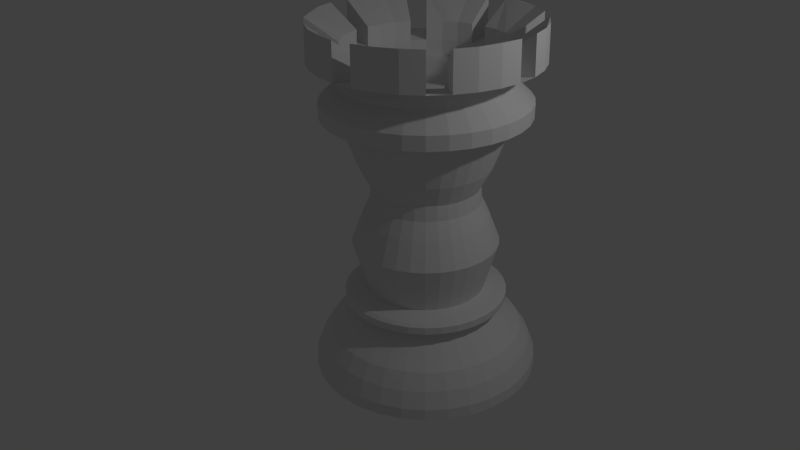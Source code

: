 # Source: rook.blend  (saved by Blender 2.68.0; exported with 4.5.12 LTS)
import bpy
from mathutils import Matrix  # noqa: F401  (used for matrix-valued properties, if any)

bpy.ops.wm.read_factory_settings(use_empty=True)
scene = bpy.context.scene
scene.name = 'Scene'

# ---- collections
col_collection_1 = bpy.data.collections.new('Collection 1'); scene.collection.children.link(col_collection_1)

# ---- world
world_world = bpy.data.worlds.new('World'); scene.world = world_world
world_world.color = (0.05088, 0.05088, 0.05088)
world_world.use_sun_shadow = False
world_world.sun_shadow_jitter_overblur = 0.0
world_world.cycles.sampling_method = 'MANUAL'
world_world.cycles.sample_map_resolution = 256

# ---- cameras
cam_camera = bpy.data.cameras.new('Camera')
cam_camera.clip_end = 100.0
cam_camera.lens = 35.0
cam_camera.sensor_width = 32.0
cam_camera.sensor_height = 18.0
cam_camera.ortho_scale = 7.314
cam_camera.dof.focus_distance = 0.0
cam_camera.dof.aperture_fstop = 128.0

# ---- lights
light_lamp = bpy.data.lights.new('Lamp', 'POINT')
light_lamp.transmission_factor = 0.0
light_lamp.cutoff_distance = 30.0
light_lamp.energy = 100.0
light_lamp.shadow_buffer_clip_start = 1.001
light_lamp.shadow_soft_size = 0.1
light_lamp.shadow_maximum_resolution = 0.006
light_lamp.use_absolute_resolution = True
light_lamp.cycles.use_multiple_importance_sampling = False

# ---- meshes
me_cylinder_001 = bpy.data.meshes.new('Cylinder.001')
me_cylinder_001.from_pydata([(0.00237, 1.382, 0.09744), (0.00237, 1.044, 0.7224), (0.2722, 1.355, 0.09744), (0.2064, 1.024, 0.7224), (0.5317, 1.276, 0.09744), (0.4026, 0.9646, 0.7224), (0.7708, 1.148, 0.09744), (0.5834, 0.868, 0.7224), (0.9804, 0.9764, 0.09744), (0.7419, 0.7379, 0.7224), (1.152, 0.7668, 0.09744), (0.8719, 0.5795, 0.7224), (1.28, 0.5277, 0.09744), (0.9686, 0.3987, 0.7224), (1.359, 0.2683, 0.09744), (1.028, 0.2025, 0.7224), (1.385, -0.001563, 0.09744), (1.048, -0.001563, 0.7224), (1.359, -0.2714, 0.09744), (1.028, -0.2056, 0.7224), (1.28, -0.5309, 0.09744), (0.9686, -0.4018, 0.7224), (1.152, -0.77, 0.09744), (0.8719, -0.5826, 0.7224), (0.9804, -0.9796, 0.09744), (0.7419, -0.7411, 0.7224), (0.7708, -1.152, 0.09744), (0.5834, -0.8711, 0.7224), (0.5317, -1.279, 0.09744), (0.4026, -0.9678, 0.7224), (0.2722, -1.358, 0.09744), (0.2064, -1.027, 0.7224), (0.002369, -1.385, 0.09744), (0.00237, -1.047, 0.7224), (-0.2675, -1.358, 0.09744), (-0.2017, -1.027, 0.7224), (-0.5269, -1.279, 0.09744), (-0.3978, -0.9678, 0.7224), (-0.766, -1.152, 0.09744), (-0.5787, -0.8711, 0.7224), (-0.9756, -0.9796, 0.09744), (-0.7371, -0.7411, 0.7224), (-1.148, -0.77, 0.09744), (-0.8672, -0.5826, 0.7224), (-1.275, -0.5309, 0.09744), (-0.9638, -0.4018, 0.7224), (-1.354, -0.2714, 0.09744), (-1.023, -0.2056, 0.7224), (-1.381, -0.001562, 0.09744), (-1.043, -0.001562, 0.7224), (-1.354, 0.2683, 0.09744), (-1.023, 0.2025, 0.7224), (-1.275, 0.5277, 0.09744), (-0.9638, 0.3987, 0.7224), (-1.148, 0.7669, 0.09744), (-0.8672, 0.5795, 0.7224), (-0.9756, 0.9764, 0.09744), (-0.7371, 0.7379, 0.7224), (-0.766, 1.148, 0.09744), (-0.5787, 0.868, 0.7224), (-0.5269, 1.276, 0.09744), (-0.3978, 0.9646, 0.7224), (-0.2675, 1.355, 0.09744), (-0.2017, 1.024, 0.7224), (0.00237, 1.375, 0.2314), (0.2709, 1.348, 0.2314), (0.529, 1.27, 0.2314), (0.767, 1.143, 0.2314), (0.9755, 0.9716, 0.2314), (1.147, 0.763, 0.2314), (1.274, 0.5251, 0.2314), (1.352, 0.2669, 0.2314), (1.379, -0.001563, 0.2314), (1.352, -0.27, 0.2314), (1.274, -0.5282, 0.2314), (1.147, -0.7661, 0.2314), (0.9755, -0.9747, 0.2314), (0.767, -1.146, 0.2314), (0.529, -1.273, 0.2314), (0.2709, -1.351, 0.2314), (0.002369, -1.378, 0.2314), (-0.2661, -1.351, 0.2314), (-0.5243, -1.273, 0.2314), (-0.7622, -1.146, 0.2314), (-0.9708, -0.9747, 0.2314), (-1.142, -0.7661, 0.2314), (-1.269, -0.5282, 0.2314), (-1.347, -0.27, 0.2314), (-1.374, -0.001562, 0.2314), (-1.347, 0.2669, 0.2314), (-1.269, 0.5251, 0.2314), (-1.142, 0.763, 0.2314), (-0.9708, 0.9716, 0.2314), (-0.7622, 1.143, 0.2314), (-0.5243, 1.27, 0.2314), (-0.2661, 1.348, 0.2314), (-0.3158, -0.7697, 0.9156), (-0.1598, -0.817, 0.9156), (-0.3158, 0.7666, 0.9156), (-0.4596, 0.6898, 0.9156), (-0.6984, -0.7023, 1.004), (0.9934, -0.001563, 1.004), (-0.8216, 0.549, 1.004), (0.1957, -0.9735, 1.004), (0.5529, 0.8224, 1.004), (-0.3769, -0.9171, 1.004), (-0.9696, -0.1949, 1.004), (0.9179, 0.3777, 1.004), (-0.9696, 0.1918, 1.004), (0.1957, 0.9704, 1.004), (0.8263, -0.5521, 1.004), (0.7705, -0.3197, 0.9156), (0.1646, 0.8139, 0.9156), (0.00237, 0.8299, 0.9156), (-0.8131, -0.1638, 0.9156), (-0.7658, -0.3197, 0.9156), (-0.3769, 0.914, 1.004), (0.5529, -0.8255, 1.004), (0.7031, 0.6992, 1.004), (0.00237, -0.9926, 1.004), (-0.6984, 0.6992, 1.004), (0.9743, -0.1949, 1.004), (-0.8216, -0.5521, 1.004), (0.3816, 0.914, 1.004), (0.3816, -0.9171, 1.004), (-0.9132, 0.3777, 1.004), (0.9743, 0.1918, 1.004), (0.6937, -0.4635, 0.9156), (0.2793, 0.6671, 1.17), (0.2793, -0.6702, 1.17), (-0.6663, 0.2754, 1.17), (0.7122, 0.1396, 1.17), (-0.5482, -0.8255, 1.004), (-0.191, 0.9704, 1.004), (0.7031, -0.7023, 1.004), (-0.9886, -0.001562, 1.004), (0.8263, 0.549, 1.004), (-0.191, -0.9735, 1.004), (-0.5482, 0.8224, 1.004), (0.9179, -0.3808, 1.004), (0.00237, 0.9894, 1.004), (-0.9132, -0.3808, 1.004), (0.5903, 0.5864, 0.9156), (0.8274, -0.5528, 1.093), (-0.3773, 0.9152, 1.093), (0.5536, -0.8266, 1.093), (0.704, 0.7001, 1.093), (0.00237, -0.9938, 1.093), (0.00237, -0.833, 0.9156), (-0.5856, 0.5864, 0.9156), (0.8178, -0.1638, 0.9156), (-0.689, -0.4635, 0.9156), (0.4643, 0.6898, 0.9156), (0.3206, 0.7666, 0.9156), (0.1646, -0.817, 0.9156), (0.3206, -0.7697, 0.9156), (-0.689, 0.4604, 0.9156), (-0.7658, 0.3166, 0.9156), (0.8338, -0.001563, 0.9156), (-0.3997, -0.6033, 1.17), (0.00237, 1.296, 0.4297), (0.2555, 1.271, 0.4297), (0.4988, 1.197, 0.4297), (0.7231, 1.077, 0.4297), (0.9197, 0.9157, 0.4297), (1.081, 0.7192, 0.4297), (1.201, 0.4949, 0.4297), (1.275, 0.2515, 0.4297), (1.3, -0.001563, 0.4297), (1.275, -0.2546, 0.4297), (1.201, -0.498, 0.4297), (1.081, -0.7223, 0.4297), (0.9197, -0.9189, 0.4297), (0.7231, -1.08, 0.4297), (0.4988, -1.2, 0.4297), (0.2555, -1.274, 0.4297), (0.002369, -1.299, 0.4297), (-0.2507, -1.274, 0.4297), (-0.4941, -1.2, 0.4297), (-0.7183, -1.08, 0.4297), (-0.9149, -0.9189, 0.4297), (-1.076, -0.7223, 0.4297), (-1.196, -0.498, 0.4297), (-1.27, -0.2546, 0.4297), (-1.295, -0.001562, 0.4297), (-1.27, 0.2515, 0.4297), (-1.196, 0.4949, 0.4297), (-1.076, 0.7192, 0.4297), (-0.9149, 0.9157, 0.4297), (-0.7183, 1.077, 0.4297), (-0.4941, 1.197, 0.4297), (-0.2507, 1.271, 0.4297), (0.00237, 1.179, 0.6107), (0.2328, 1.157, 0.6107), (0.4543, 1.089, 0.6107), (0.6584, 0.9803, 0.6107), (0.8374, 0.8335, 0.6107), (0.9843, 0.6545, 0.6107), (1.093, 0.4503, 0.6107), (1.161, 0.2288, 0.6107), (1.183, -0.001563, 0.6107), (1.161, -0.2319, 0.6107), (1.093, -0.4535, 0.6107), (0.9843, -0.6576, 0.6107), (0.8374, -0.8366, 0.6107), (0.6584, -0.9834, 0.6107), (0.4543, -1.093, 0.6107), (0.2328, -1.16, 0.6107), (0.00237, -1.182, 0.6107), (-0.228, -1.16, 0.6107), (-0.4495, -1.093, 0.6107), (-0.6537, -0.9834, 0.6107), (-0.8327, -0.8366, 0.6107), (-0.9795, -0.6576, 0.6107), (-1.089, -0.4535, 0.6107), (-1.156, -0.2319, 0.6107), (-1.179, -0.001562, 0.6107), (-1.156, 0.2288, 0.6107), (-1.089, 0.4503, 0.6107), (-0.9795, 0.6545, 0.6107), (-0.8326, 0.8335, 0.6107), (-0.6537, 0.9803, 0.6107), (-0.4495, 1.089, 0.6107), (-0.228, 1.157, 0.6107), (-0.1388, 0.7082, 1.17), (0.5141, -0.5133, 1.17), (-0.7213, -0.001562, 1.17), (0.6041, 0.4005, 1.17), (0.8178, 0.1606, 0.9156), (-0.5856, -0.5895, 0.9156), (-0.4596, -0.6929, 0.9156), (-0.1598, 0.8139, 0.9156), (0.4643, -0.6929, 0.9156), (-0.6993, 0.7001, 1.093), (0.9756, -0.1951, 1.093), (-0.8227, -0.5528, 1.093), (0.3821, 0.9152, 1.093), (0.3821, -0.9183, 1.093), (-0.1388, -0.7114, 1.17), (-0.3997, 0.6002, 1.17), (0.671, -0.2785, 1.17), (0.00237, 0.7222, 1.17), (-0.6663, -0.2785, 1.17), (0.5903, -0.5895, 0.9156), (-0.8131, 0.1606, 0.9156), (-0.8291, -0.001562, 0.9156), (0.7705, 0.3166, 0.9156), (0.6937, 0.4604, 0.9156), (-0.9144, 0.3782, 1.093), (0.9756, 0.192, 1.093), (-0.5489, -0.8266, 1.093), (-0.1912, 0.9716, 1.093), (0.704, -0.7032, 1.093), (-0.6993, -0.7032, 1.093), (0.9946, -0.001563, 1.093), (-0.8227, 0.5497, 1.093), (0.1959, -0.9748, 1.093), (0.5536, 0.8235, 1.093), (-0.3773, -0.9183, 1.093), (-0.9708, -0.1951, 1.093), (0.9191, 0.3782, 1.093), (-0.9708, 0.192, 1.093), (0.1959, 0.9716, 1.093), (-0.9899, -0.001562, 1.093), (0.8274, 0.5497, 1.093), (-0.1912, -0.9748, 1.093), (-0.5489, 0.8235, 1.093), (0.9191, -0.3813, 1.093), (0.00237, 0.9907, 1.093), (-0.9144, -0.3813, 1.093), (-0.5994, -0.4036, 1.17), (0.7122, -0.1428, 1.17), (-0.5094, 0.5102, 1.17), (0.00237, -0.7253, 1.17), (0.5141, 0.5102, 1.17), (0.4044, -0.6033, 1.17), (-0.2746, 0.6671, 1.17), (0.6041, -0.4036, 1.17), (0.1436, 0.7082, 1.17), (-0.7074, 0.1396, 1.17), (0.671, 0.2754, 1.17), (-0.7074, -0.1428, 1.17), (-0.2746, -0.6702, 1.17), (0.4044, 0.6002, 1.17), (0.1436, -0.7114, 1.17), (-0.5994, 0.4005, 1.17), (0.7261, -0.001563, 1.17), (-0.5094, -0.5133, 1.17), (0.1373, 1.368, 0.09744), (0.1044, 1.034, 0.7224), (0.00237, 1.112, 0.6666), (0.2715, 1.352, 0.1644), (0.4019, 1.316, 0.09744), (0.3045, 0.9944, 0.7224), (0.5303, 1.273, 0.1644), (0.6512, 1.212, 0.09744), (0.493, 0.9163, 0.7224), (0.7689, 1.146, 0.1644), (0.8756, 1.062, 0.09744), (0.6626, 0.803, 0.7224), (0.9779, 0.974, 0.1644), (1.066, 0.8716, 0.09744), (0.8069, 0.6587, 0.7224), (1.15, 0.7649, 0.1644), (1.216, 0.6473, 0.09744), (0.9203, 0.4891, 0.7224), (1.277, 0.5264, 0.1644), (1.32, 0.398, 0.09744), (0.9983, 0.3006, 0.7224), (1.356, 0.2676, 0.1644), (1.372, 0.1334, 0.09744), (1.038, 0.1005, 0.7224), (1.382, -0.001563, 0.1644), (1.372, -0.1365, 0.09744), (1.038, -0.1036, 0.7224), (1.356, -0.2707, 0.1644), (1.32, -0.4011, 0.09744), (0.9983, -0.3037, 0.7224), (1.277, -0.5295, 0.1644), (1.216, -0.6504, 0.09744), (0.9203, -0.4922, 0.7224), (1.15, -0.7681, 0.1644), (1.066, -0.8748, 0.09744), (0.8069, -0.6618, 0.7224), (0.9779, -0.9771, 0.1644), (0.8756, -1.066, 0.09744), (0.6626, -0.8061, 0.7224), (0.7689, -1.149, 0.1644), (0.6512, -1.215, 0.09744), (0.493, -0.9195, 0.7224), (0.5303, -1.276, 0.1644), (0.4019, -1.319, 0.09744), (0.3045, -0.9975, 0.7224), (0.2715, -1.355, 0.1644), (0.1373, -1.371, 0.09744), (0.1044, -1.037, 0.7224), (0.002369, -1.381, 0.1644), (-0.1325, -1.371, 0.09744), (-0.09965, -1.037, 0.7224), (-0.2668, -1.355, 0.1644), (-0.3972, -1.319, 0.09744), (-0.2998, -0.9975, 0.7224), (-0.5256, -1.276, 0.1644), (-0.6465, -1.215, 0.09744), (-0.4883, -0.9195, 0.7224), (-0.7641, -1.149, 0.1644), (-0.8708, -1.066, 0.09744), (-0.6579, -0.8061, 0.7224), (-0.9732, -0.9771, 0.1644), (-1.062, -0.8748, 0.09744), (-0.8022, -0.6618, 0.7224), (-1.145, -0.7681, 0.1644), (-1.212, -0.6504, 0.09744), (-0.9155, -0.4922, 0.7224), (-1.272, -0.5295, 0.1644), (-1.315, -0.4011, 0.09744), (-0.9936, -0.3037, 0.7224), (-1.351, -0.2707, 0.1644), (-1.367, -0.1365, 0.09744), (-1.033, -0.1036, 0.7224), (-1.377, -0.001562, 0.1644), (-1.367, 0.1334, 0.09744), (-1.033, 0.1005, 0.7224), (-1.351, 0.2676, 0.1644), (-1.315, 0.398, 0.09744), (-0.9936, 0.3006, 0.7224), (-1.272, 0.5264, 0.1644), (-1.212, 0.6473, 0.09744), (-0.9155, 0.4891, 0.7224), (-1.145, 0.7649, 0.1644), (-1.062, 0.8716, 0.09744), (-0.8022, 0.6587, 0.7224), (-0.9732, 0.974, 0.1644), (-0.8708, 1.062, 0.09744), (-0.6579, 0.803, 0.7224), (-0.7641, 1.146, 0.1644), (-0.6465, 1.212, 0.09744), (-0.4883, 0.9163, 0.7224), (-0.5256, 1.273, 0.1644), (-0.3972, 1.316, 0.09744), (-0.2998, 0.9944, 0.7224), (-0.2668, 1.352, 0.1644), (-0.1325, 1.368, 0.09744), (-0.09964, 1.034, 0.7224), (0.00237, 1.378, 0.1644), (0.2196, 1.09, 0.6666), (0.4284, 1.027, 0.6666), (0.6209, 0.9242, 0.6666), (0.7896, 0.7857, 0.6666), (0.9281, 0.617, 0.6666), (1.031, 0.4245, 0.6666), (1.094, 0.2156, 0.6666), (1.116, -0.001563, 0.6666), (1.094, -0.2188, 0.6666), (1.031, -0.4276, 0.6666), (0.9281, -0.6201, 0.6666), (0.7896, -0.7888, 0.6666), (0.6209, -0.9273, 0.6666), (0.4284, -1.03, 0.6666), (0.2196, -1.094, 0.6666), (0.00237, -1.115, 0.6666), (-0.2148, -1.094, 0.6666), (-0.4237, -1.03, 0.6666), (-0.6162, -0.9273, 0.6666), (-0.7849, -0.7888, 0.6666), (-0.9234, -0.6201, 0.6666), (-1.026, -0.4276, 0.6666), (-1.09, -0.2188, 0.6666), (-1.111, -0.001562, 0.6666), (-1.09, 0.2156, 0.6666), (-1.026, 0.4245, 0.6666), (-0.9234, 0.617, 0.6666), (-0.7849, 0.7857, 0.6666), (-0.6162, 0.9242, 0.6666), (-0.4237, 1.027, 0.6666), (-0.2148, 1.09, 0.6666), (0.1366, 1.361, 0.2314), (0.3999, 1.309, 0.2314), (0.648, 1.206, 0.2314), (0.8712, 1.057, 0.2314), (1.061, 0.8673, 0.2314), (1.21, 0.6441, 0.2314), (1.313, 0.396, 0.2314), (1.365, 0.1327, 0.2314), (1.365, -0.1358, 0.2314), (1.313, -0.3991, 0.2314), (1.21, -0.6472, 0.2314), (1.061, -0.8704, 0.2314), (0.8712, -1.06, 0.2314), (0.648, -1.209, 0.2314), (0.3999, -1.312, 0.2314), (0.1366, -1.365, 0.2314), (-0.1319, -1.365, 0.2314), (-0.3952, -1.312, 0.2314), (-0.6433, -1.209, 0.2314), (-0.8665, -1.06, 0.2314), (-1.056, -0.8704, 0.2314), (-1.206, -0.6472, 0.2314), (-1.308, -0.3991, 0.2314), (-1.361, -0.1358, 0.2314), (-1.361, 0.1327, 0.2314), (-1.308, 0.396, 0.2314), (-1.206, 0.6441, 0.2314), (-1.056, 0.8673, 0.2314), (-0.8665, 1.057, 0.2314), (-0.6432, 1.206, 0.2314), (-0.1319, 1.361, 0.2314), (-0.3952, 1.309, 0.2314), (0.00237, 1.335, 0.3306), (0.2632, 1.309, 0.3306), (0.5139, 1.233, 0.3306), (0.745, 1.11, 0.3306), (0.9476, 0.9437, 0.3306), (1.114, 0.7411, 0.3306), (1.237, 0.51, 0.3306), (1.313, 0.2592, 0.3306), (1.339, -0.001563, 0.3306), (1.313, -0.2623, 0.3306), (1.237, -0.5131, 0.3306), (1.114, -0.7442, 0.3306), (0.9476, -0.9468, 0.3306), (0.745, -1.113, 0.3306), (0.5139, -1.237, 0.3306), (0.2632, -1.313, 0.3306), (0.002369, -1.338, 0.3306), (-0.2584, -1.313, 0.3306), (-0.5092, -1.237, 0.3306), (-0.7403, -1.113, 0.3306), (-0.9428, -0.9468, 0.3306), (-1.109, -0.7442, 0.3306), (-1.233, -0.5131, 0.3306), (-1.309, -0.2623, 0.3306), (-1.334, -0.001562, 0.3306), (-1.309, 0.2592, 0.3306), (-1.233, 0.51, 0.3306), (-1.109, 0.7411, 0.3306), (-0.9428, 0.9437, 0.3306), (-0.7403, 1.11, 0.3306), (-0.5092, 1.233, 0.3306), (-0.2584, 1.309, 0.3306), (0.1289, 1.283, 0.4297), (0.3771, 1.234, 0.4297), (0.6109, 1.137, 0.4297), (0.8214, 0.9964, 0.4297), (1.0, 0.8174, 0.4297), (1.141, 0.607, 0.4297), (1.238, 0.3732, 0.4297), (1.287, 0.125, 0.4297), (1.287, -0.1281, 0.4297), (1.238, -0.3763, 0.4297), (1.141, -0.6101, 0.4297), (1.0, -0.8206, 0.4297), (0.8214, -0.9995, 0.4297), (0.6109, -1.14, 0.4297), (0.3771, -1.237, 0.4297), (0.1289, -1.286, 0.4297), (-0.1242, -1.286, 0.4297), (-0.3724, -1.237, 0.4297), (-0.6062, -1.14, 0.4297), (-0.8166, -0.9995, 0.4297), (-0.9956, -0.8206, 0.4297), (-1.136, -0.6101, 0.4297), (-1.233, -0.3763, 0.4297), (-1.282, -0.1281, 0.4297), (-1.282, 0.125, 0.4297), (-1.233, 0.3732, 0.4297), (-1.136, 0.607, 0.4297), (-0.9956, 0.8174, 0.4297), (-0.8166, 0.9964, 0.4297), (-0.6062, 1.137, 0.4297), (-0.1242, 1.283, 0.4297), (-0.3724, 1.234, 0.4297), (0.00237, 1.238, 0.5202), (0.2441, 1.214, 0.5202), (0.4765, 1.143, 0.5202), (0.6908, 1.029, 0.5202), (0.8785, 0.8746, 0.5202), (1.033, 0.6868, 0.5202), (1.147, 0.4726, 0.5202), (1.218, 0.2402, 0.5202), (1.241, -0.001563, 0.5202), (1.218, -0.2433, 0.5202), (1.147, -0.4757, 0.5202), (1.033, -0.69, 0.5202), (0.8785, -0.8777, 0.5202), (0.6908, -1.032, 0.5202), (0.4765, -1.146, 0.5202), (0.2441, -1.217, 0.5202), (0.00237, -1.241, 0.5202), (-0.2394, -1.217, 0.5202), (-0.4718, -1.146, 0.5202), (-0.686, -1.032, 0.5202), (-0.8738, -0.8777, 0.5202), (-1.028, -0.69, 0.5202), (-1.142, -0.4757, 0.5202), (-1.213, -0.2433, 0.5202), (-1.237, -0.001562, 0.5202), (-1.213, 0.2402, 0.5202), (-1.142, 0.4726, 0.5202), (-1.028, 0.6868, 0.5202), (-0.8738, 0.8746, 0.5202), (-0.686, 1.029, 0.5202), (-0.4718, 1.143, 0.5202), (-0.2394, 1.214, 0.5202), (0.1176, 1.168, 0.6107), (0.3435, 1.123, 0.6107), (0.5564, 1.035, 0.6107), (0.7479, 0.9069, 0.6107), (0.9108, 0.744, 0.6107), (1.039, 0.5524, 0.6107), (1.127, 0.3396, 0.6107), (1.172, 0.1136, 0.6107), (1.172, -0.1168, 0.6107), (1.127, -0.3427, 0.6107), (1.039, -0.5556, 0.6107), (0.9108, -0.7471, 0.6107), (0.7479, -0.91, 0.6107), (0.5564, -1.038, 0.6107), (0.3435, -1.126, 0.6107), (0.1176, -1.171, 0.6107), (-0.1128, -1.171, 0.6107), (-0.3388, -1.126, 0.6107), (-0.5516, -1.038, 0.6107), (-0.7432, -0.91, 0.6107), (-0.9061, -0.7471, 0.6107), (-1.034, -0.5556, 0.6107), (-1.122, -0.3427, 0.6107), (-1.167, -0.1168, 0.6107), (-1.167, 0.1136, 0.6107), (-1.122, 0.3396, 0.6107), (-1.034, 0.5524, 0.6107), (-0.9061, 0.744, 0.6107), (-0.7432, 0.9069, 0.6107), (-0.5516, 1.035, 0.6107), (-0.1128, 1.168, 0.6107), (-0.3388, 1.123, 0.6107), (0.111, 1.101, 0.6666), (0.324, 1.059, 0.6666), (0.5247, 0.9756, 0.6666), (0.7053, 0.8549, 0.6666), (0.8589, 0.7013, 0.6666), (0.9795, 0.5207, 0.6666), (1.063, 0.3201, 0.6666), (1.105, 0.107, 0.6666), (1.105, -0.1102, 0.6666), (1.063, -0.3232, 0.6666), (0.9795, -0.5239, 0.6666), (0.8589, -0.7045, 0.6666), (0.7053, -0.8581, 0.6666), (0.5247, -0.9787, 0.6666), (0.324, -1.062, 0.6666), (0.111, -1.104, 0.6666), (-0.1062, -1.104, 0.6666), (-0.3193, -1.062, 0.6666), (-0.5199, -0.9787, 0.6666), (-0.7005, -0.8581, 0.6666), (-0.8541, -0.7045, 0.6666), (-0.9748, -0.5239, 0.6666), (-1.058, -0.3232, 0.6666), (-1.1, -0.1102, 0.6666), (-1.1, 0.107, 0.6666), (-1.058, 0.3201, 0.6666), (-0.9748, 0.5207, 0.6666), (-0.8541, 0.7013, 0.6666), (-0.7005, 0.8549, 0.6666), (-0.5199, 0.9756, 0.6666), (-0.1062, 1.101, 0.6666), (-0.3193, 1.059, 0.6666), (0.1369, 1.365, 0.1644), (0.4009, 1.312, 0.1644), (0.6496, 1.209, 0.1644), (0.8734, 1.06, 0.1644), (1.064, 0.8695, 0.1644), (1.213, 0.6457, 0.1644), (1.316, 0.397, 0.1644), (1.369, 0.133, 0.1644), (1.369, -0.1361, 0.1644), (1.316, -0.4001, 0.1644), (1.213, -0.6488, 0.1644), (1.064, -0.8726, 0.1644), (0.8734, -1.063, 0.1644), (0.6496, -1.212, 0.1644), (0.4009, -1.315, 0.1644), (0.1369, -1.368, 0.1644), (-0.1322, -1.368, 0.1644), (-0.3962, -1.315, 0.1644), (-0.6449, -1.212, 0.1644), (-0.8687, -1.063, 0.1644), (-1.059, -0.8726, 0.1644), (-1.209, -0.6488, 0.1644), (-1.312, -0.4001, 0.1644), (-1.364, -0.1361, 0.1644), (-1.364, 0.133, 0.1644), (-1.312, 0.397, 0.1644), (-1.209, 0.6457, 0.1644), (-1.059, 0.8695, 0.1644), (-0.8687, 1.06, 0.1644), (-0.6449, 1.209, 0.1644), (-0.1322, 1.365, 0.1644), (-0.3962, 1.312, 0.1644), (0.1328, 1.322, 0.3306), (0.3885, 1.271, 0.3306), (0.6295, 1.172, 0.3306), (0.8463, 1.027, 0.3306), (1.031, 0.8424, 0.3306), (1.176, 0.6255, 0.3306), (1.275, 0.3846, 0.3306), (1.326, 0.1288, 0.3306), (1.326, -0.132, 0.3306), (1.275, -0.3877, 0.3306), (1.176, -0.6287, 0.3306), (1.031, -0.8455, 0.3306), (0.8463, -1.03, 0.3306), (0.6295, -1.175, 0.3306), (0.3885, -1.275, 0.3306), (0.1328, -1.325, 0.3306), (-0.128, -1.325, 0.3306), (-0.3838, -1.275, 0.3306), (-0.6247, -1.175, 0.3306), (-0.8416, -1.03, 0.3306), (-1.026, -0.8455, 0.3306), (-1.171, -0.6287, 0.3306), (-1.271, -0.3877, 0.3306), (-1.322, -0.132, 0.3306), (-1.322, 0.1288, 0.3306), (-1.271, 0.3846, 0.3306), (-1.171, 0.6255, 0.3306), (-1.026, 0.8424, 0.3306), (-0.8416, 1.027, 0.3306), (-0.6247, 1.172, 0.3306), (-0.128, 1.322, 0.3306), (-0.3838, 1.271, 0.3306), (0.1232, 1.226, 0.5202), (0.3603, 1.178, 0.5202), (0.5837, 1.086, 0.5202), (0.7846, 0.9516, 0.5202), (0.9556, 0.7807, 0.5202), (1.09, 0.5797, 0.5202), (1.182, 0.3564, 0.5202), (1.23, 0.1193, 0.5202), (1.23, -0.1224, 0.5202), (1.182, -0.3595, 0.5202), (1.09, -0.5828, 0.5202), (0.9556, -0.7838, 0.5202), (0.7846, -0.9548, 0.5202), (0.5837, -1.089, 0.5202), (0.3603, -1.182, 0.5202), (0.1232, -1.229, 0.5202), (-0.1185, -1.229, 0.5202), (-0.3556, -1.182, 0.5202), (-0.5789, -1.089, 0.5202), (-0.7799, -0.9548, 0.5202), (-0.9508, -0.7838, 0.5202), (-1.085, -0.5828, 0.5202), (-1.178, -0.3595, 0.5202), (-1.225, -0.1224, 0.5202), (-1.225, 0.1193, 0.5202), (-1.178, 0.3564, 0.5202), (-1.085, 0.5797, 0.5202), (-0.9508, 0.7807, 0.5202), (-0.7799, 0.9516, 0.5202), (-0.5789, 1.086, 0.5202), (-0.1185, 1.226, 0.5202), (-0.3556, 1.178, 0.5202), (0.00237, -0.9526, 1.122), (-0.6701, 0.671, 1.122), (0.9352, -0.1871, 1.122), (-0.7884, -0.53, 1.122), (0.3663, 0.8771, 1.122), (0.3663, -0.8802, 1.122), (-0.8763, 0.3624, 1.122), (0.9352, 0.184, 1.122), (-0.526, -0.7924, 1.122), (-0.1832, 0.9312, 1.122), (0.6749, -0.6741, 1.122), (-0.9487, -0.001562, 1.122), (0.7932, 0.5268, 1.122), (-0.1832, -0.9344, 1.122), (-0.526, 0.7892, 1.122), (0.8811, -0.3655, 1.122), (0.00237, 0.9495, 1.122), (-0.8763, -0.3655, 1.122), (0.6749, 0.671, 1.122), (0.5308, -0.7924, 1.122), (-0.3616, 0.8771, 1.122), (0.7932, -0.53, 1.122), (0.1879, 0.9312, 1.122), (-0.9304, 0.184, 1.122), (0.8811, 0.3624, 1.122), (-0.9304, -0.1871, 1.122), (-0.3616, -0.8802, 1.122), (0.5308, 0.7892, 1.122), (0.1879, -0.9344, 1.122), (-0.7884, 0.5268, 1.122), (0.9534, -0.001563, 1.122), (-0.6701, -0.6741, 1.122), (0.3707, 0.8877, 3.91), (0.3707, -0.8908, 3.91), (-0.8869, 0.3668, 3.91), (0.9464, 0.1862, 3.91), (-0.5317, -0.8009, 3.91), (-0.1854, 0.9425, 3.91), (0.683, -0.6822, 3.91), (-0.9602, -0.001543, 3.91), (0.8027, 0.5332, 3.91), (-0.1852, -0.9444, 3.91), (-0.5324, 0.7988, 3.91), (0.8916, -0.3699, 3.91), (0.00237, 0.961, 3.91), (-0.887, -0.3699, 3.91), (-0.798, -0.5363, 3.91), (0.9464, -0.1893, 3.91), (-0.6782, 0.6791, 3.91), (0.00237, -0.9629, 3.91), (0.683, 0.6791, 3.91), (0.5371, -0.8019, 3.91), (-0.366, 0.8877, 3.91), (0.8027, -0.5363, 3.91), (0.1902, 0.9425, 3.91), (-0.9417, 0.1862, 3.91), (0.8916, 0.3668, 3.91), (-0.9417, -0.1893, 3.91), (-0.3655, -0.8897, 3.91), (0.5371, 0.7988, 3.91), (0.1902, -0.9456, 3.91), (-0.798, 0.5332, 3.91), (0.9649, -0.001544, 3.91), (-0.6783, -0.6822, 3.91), (-0.8578, -0.8618, 3.506), (1.219, -0.001563, 3.506), (-1.009, 0.6743, 3.506), (0.2397, -1.195, 3.506), (0.6782, 1.01, 3.506), (-0.4632, -1.125, 3.506), (-1.191, -0.2389, 3.506), (1.126, 0.464, 3.506), (-1.191, 0.2358, 3.506), (0.2397, 1.192, 3.506), (1.014, -0.6774, 3.506), (-0.4632, 1.122, 3.506), (0.6782, -1.013, 3.506), (0.8626, 0.8586, 3.506), (0.00237, -1.218, 3.506), (-0.8578, 0.8586, 3.506), (1.196, -0.2389, 3.506), (-1.009, -0.6774, 3.506), (-1.122, -0.4671, 3.506), (0.00237, 1.215, 3.506), (1.126, -0.4671, 3.506), (-0.6735, 1.01, 3.506), (-0.235, -1.195, 3.506), (1.014, 0.6743, 3.506), (-1.214, -0.001562, 3.506), (0.8626, -0.8618, 3.506), (-0.235, 1.192, 3.506), (-0.6735, -1.013, 3.506), (1.196, 0.2358, 3.506), (-1.122, 0.464, 3.506), (0.4679, -1.125, 3.506), (0.4679, 1.122, 3.506), (-0.9389, -0.9425, 3.959), (1.333, -0.001283, 3.959), (-1.104, 0.7381, 3.959), (0.262, -1.307, 3.959), (0.7417, 1.105, 3.959), (-0.5052, -1.227, 3.961), (-1.303, -0.261, 3.959), (1.232, 0.508, 3.959), (-1.303, 0.2584, 3.959), (0.262, 1.304, 3.959), (1.109, -0.7407, 3.959), (-0.5069, 1.228, 3.959), (0.7417, -1.108, 3.959), (0.9434, 0.9398, 3.959), (0.002369, -1.327, 3.961), (-0.9387, 0.9398, 3.959), (1.308, -0.2609, 3.959), (-1.104, -0.7408, 3.959), (-1.227, -0.5107, 3.959), (0.00237, 1.33, 3.959), (1.232, -0.5106, 3.959), (-0.737, 1.105, 3.959), (-0.2564, -1.302, 3.961), (1.109, 0.7381, 3.959), (-1.328, -0.001281, 3.959), (0.9434, -0.9423, 3.959), (-0.2573, 1.304, 3.959), (-0.7344, -1.104, 3.961), (1.308, 0.2584, 3.959), (-1.227, 0.508, 3.959), (0.5117, -1.231, 3.959), (0.5117, 1.228, 3.959), (0.3707, 0.8877, 3.91), (0.3707, -0.8908, 3.91), (-0.8869, 0.3668, 3.91), (0.9464, 0.1862, 3.91), (-0.5317, -0.8009, 3.91), (-0.1854, 0.9425, 3.91), (0.683, -0.6822, 3.91), (-0.9602, -0.001543, 3.91), (0.8027, 0.5332, 3.91), (-0.1852, -0.9444, 3.91), (-0.5324, 0.7988, 3.91), (0.8916, -0.3699, 3.91), (0.00237, 0.961, 3.91), (-0.887, -0.3699, 3.91), (-0.798, -0.5363, 3.91), (0.9464, -0.1893, 3.91), (-0.6782, 0.6791, 3.91), (0.00237, -0.9629, 3.91), (0.683, 0.6791, 3.91), (0.5371, -0.8019, 3.91), (-0.366, 0.8877, 3.91), (0.8027, -0.5363, 3.91), (0.1902, 0.9425, 3.91), (-0.9417, 0.1862, 3.91), (0.8916, 0.3668, 3.91), (-0.9417, -0.1893, 3.91), (-0.3655, -0.8897, 3.91), (0.5371, 0.7988, 3.91), (0.1902, -0.9456, 3.91), (-0.798, 0.5332, 3.91), (0.9649, -0.001544, 3.91), (-0.6783, -0.6822, 3.91), (-1.119, -0.4661, 3.334), (-1.188, -0.2384, 3.334), (-0.8559, 0.8567, 3.334), (-0.4621, 1.12, 3.334), (-0.672, 1.008, 3.334), (-0.2344, 1.189, 3.334), (0.6767, 1.008, 3.334), (0.4669, 1.12, 3.334), (1.012, 0.6728, 3.334), (0.8607, 0.8567, 3.334), (1.193, 0.2352, 3.334), (1.124, 0.4629, 3.334), (1.193, -0.2384, 3.334), (1.216, -0.001563, 3.334), (1.012, -0.6759, 3.334), (1.124, -0.4661, 3.334), (0.6767, -1.011, 3.334), (0.8607, -0.8599, 3.334), (0.2392, -1.192, 3.334), (0.4669, -1.123, 3.334), (-0.2344, -1.192, 3.334), (0.00237, -1.215, 3.334), (-0.672, -1.011, 3.334), (-0.4621, -1.123, 3.334), (-1.007, -0.6759, 3.334), (-0.8559, -0.8599, 3.334), (0.2392, 1.189, 3.334), (0.00237, 1.212, 3.334), (-1.188, 0.2352, 3.334), (-1.211, -0.001562, 3.334), (-1.007, 0.6728, 3.334), (-1.119, 0.4629, 3.334), (-0.9246, -0.3855, 3.706), (0.1981, 0.9825, 3.706), (-0.8319, -0.559, 3.706), (-0.7071, -0.7111, 3.706), (-0.555, -0.8358, 3.706), (-0.3816, -0.9285, 3.706), (-0.1934, -0.9856, 3.706), (0.00237, -1.005, 3.706), (0.1981, -0.9857, 3.706), (0.3863, -0.9286, 3.706), (0.5598, -0.8358, 3.706), (0.7119, -0.7111, 3.706), (0.8367, -0.559, 3.706), (0.9294, -0.3855, 3.706), (0.9865, -0.1973, 3.706), (1.006, -0.001563, 3.706), (0.9865, 0.1942, 3.706), (0.9294, 0.3824, 3.706), (0.8367, 0.5559, 3.706), (0.7119, 0.7079, 3.706), (0.5598, 0.8327, 3.706), (0.3863, 0.9254, 3.706), (0.00237, 1.002, 3.706), (-0.1934, 0.9825, 3.706), (-0.3816, 0.9254, 3.706), (-0.5551, 0.8327, 3.706), (-0.7071, 0.7079, 3.706), (-0.8319, 0.5559, 3.706), (-0.9246, 0.3824, 3.706), (-0.9817, 0.1942, 3.706), (-1.001, -0.001562, 3.706), (-0.9817, -0.1973, 3.706), (-0.8926, -0.3723, 3.226), (-0.6826, 0.6834, 3.226), (-0.3683, 0.8934, 3.226), (0.5405, 0.8039, 3.226), (0.8078, 0.5366, 3.226), (0.9524, 0.1874, 3.226), (0.9524, -0.1905, 3.226), (0.8078, -0.5397, 3.226), (0.5405, -0.807, 3.226), (0.1913, -0.9516, 3.226), (-0.1866, -0.9516, 3.226), (-0.5358, -0.807, 3.226), (-0.8031, -0.5397, 3.226), (0.1913, 0.9485, 3.226), (-0.9477, 0.1874, 3.226), (-0.8031, 0.5366, 3.226), (-0.9477, -0.1905, 3.226), (-0.5358, 0.8039, 3.226), (-0.1866, 0.9485, 3.226), (0.3731, 0.8934, 3.226), (0.6873, 0.6834, 3.226), (0.8973, 0.3691, 3.226), (0.971, -0.001563, 3.226), (0.8973, -0.3723, 3.226), (0.6873, -0.6865, 3.226), (0.3731, -0.8965, 3.226), (0.00237, -0.9702, 3.226), (-0.3683, -0.8965, 3.226), (-0.6826, -0.6865, 3.226), (0.00237, 0.9671, 3.226), (-0.9663, -0.001562, 3.226), (-0.8926, 0.3691, 3.226), (-0.611, -0.2556, 2.281), (-0.4671, 0.4679, 2.281), (-0.2517, 0.6118, 2.281), (0.3712, 0.5505, 2.281), (0.5544, 0.3673, 2.281), (0.6536, 0.128, 2.281), (0.6536, -0.1311, 2.281), (0.5544, -0.3704, 2.281), (0.3712, -0.5536, 2.281), (0.1319, -0.6527, 2.281), (-0.1272, -0.6527, 2.281), (-0.3665, -0.5536, 2.281), (-0.5497, -0.3704, 2.281), (0.1319, 0.6496, 2.281), (-0.6488, 0.128, 2.281), (-0.5497, 0.3673, 2.281), (-0.6488, -0.1311, 2.281), (-0.3665, 0.5505, 2.281), (-0.1272, 0.6496, 2.281), (0.2564, 0.6118, 2.281), (0.4718, 0.4679, 2.281), (0.6158, 0.2525, 2.281), (0.6663, -0.001563, 2.281), (0.6158, -0.2556, 2.281), (0.4718, -0.471, 2.281), (0.2564, -0.615, 2.281), (0.00237, -0.6655, 2.281), (-0.2517, -0.615, 2.281), (-0.4671, -0.471, 2.281), (0.00237, 0.6624, 2.281), (-0.6616, -0.001563, 2.281), (-0.611, 0.2525, 2.281), (0.2604, -1.298, 4.407), (0.7372, -1.1, 4.407), (0.9376, -0.9357, 4.407), (0.5085, -1.222, 4.407), (0.3687, -0.8859, 4.138), (0.6792, -0.6783, 4.138), (0.5342, -0.7974, 4.138), (0.1891, -0.9403, 4.138), (1.325, -0.0004719, 4.407), (1.102, -0.7353, 4.407), (1.3, -0.2585, 4.407), (1.224, -0.5066, 4.407), (0.8867, -0.3678, 4.138), (0.9412, -0.1882, 4.138), (0.7983, -0.5333, 4.138), (0.9596, -0.001485, 4.138), (1.224, 0.5057, 4.407), (0.9376, 0.9347, 4.407), (1.102, 0.7343, 4.407), (1.3, 0.2576, 4.407), (0.9412, 0.1853, 4.138), (0.7983, 0.5303, 4.138), (0.6792, 0.6754, 4.138), (0.8867, 0.3648, 4.138), (0.7372, 1.099, 4.407), (0.2604, 1.297, 4.407), (0.00237, 1.322, 4.407), (0.5085, 1.221, 4.407), (0.3687, 0.8829, 4.138), (0.00237, 0.9557, 4.138), (0.1891, 0.9374, 4.138), (0.5342, 0.7944, 4.138), (-0.5038, 1.221, 4.407), (-0.9328, 0.9347, 4.407), (-0.7324, 1.099, 4.407), (-0.2557, 1.297, 4.407), (-0.1844, 0.9374, 4.138), (-0.5294, 0.7944, 4.138), (-0.6745, 0.6754, 4.138), (-0.3639, 0.8829, 4.138), (-1.097, 0.7343, 4.407), (-1.295, 0.2576, 4.407), (-1.32, -0.0004707, 4.407), (-1.22, 0.5057, 4.407), (-0.882, 0.3648, 4.138), (-0.9549, -0.001484, 4.138), (-0.9365, 0.1853, 4.138), (-0.7935, 0.5303, 4.138), (-0.9331, -0.936, 4.407), (-1.295, -0.2586, 4.407), (-1.098, -0.7355, 4.407), (-1.22, -0.5068, 4.407), (-0.8821, -0.3678, 4.139), (-0.7936, -0.5334, 4.139), (-0.9366, -0.1883, 4.139), (-0.6746, -0.6784, 4.139), (-0.5009, -1.216, 4.398), (0.002369, -1.316, 4.398), (-0.2542, -1.29, 4.398), (-0.7283, -1.094, 4.398), (-0.5284, -0.7958, 4.128), (-0.184, -0.9385, 4.128), (0.00237, -0.9568, 4.128), (-0.3632, -0.8841, 4.128), (-0.8166, -0.3408, 1.75), (-0.6244, 0.6253, 1.75), (-0.3369, 0.8174, 1.75), (0.4949, 0.7355, 1.75), (0.7394, 0.4909, 1.75), (0.8718, 0.1714, 1.75), (0.8718, -0.1745, 1.75), (0.7394, -0.494, 1.75), (0.4949, -0.7386, 1.75), (0.1753, -0.871, 1.75), (-0.1706, -0.871, 1.75), (-0.4901, -0.7386, 1.75), (-0.7347, -0.494, 1.75), (0.1753, 0.8679, 1.75), (-0.867, 0.1714, 1.75), (-0.7347, 0.4909, 1.75), (-0.867, -0.1745, 1.75), (-0.4901, 0.7355, 1.75), (-0.1706, 0.8679, 1.75), (0.3416, 0.8174, 1.75), (0.6292, 0.6253, 1.75), (0.8213, 0.3377, 1.75), (0.8888, -0.001563, 1.75), (0.8213, -0.3408, 1.75), (0.6292, -0.6284, 1.75), (0.3416, -0.8205, 1.75), (0.00237, -0.888, 1.75), (-0.3369, -0.8205, 1.75), (-0.6244, -0.6284, 1.75), (0.00237, 0.8849, 1.75), (-0.8841, -0.001562, 1.75), (-0.8166, 0.3377, 1.75), (-0.7247, -0.3027, 2.73), (-0.5541, 0.5549, 2.73), (-0.2988, 0.7255, 2.73), (0.4396, 0.6528, 2.73), (0.6567, 0.4356, 2.73), (0.7742, 0.152, 2.73), (0.7742, -0.1551, 2.73), (0.6567, -0.4388, 2.73), (0.4396, -0.6559, 2.73), (0.1559, -0.7734, 2.73), (-0.1512, -0.7734, 2.73), (-0.4348, -0.6559, 2.73), (-0.652, -0.4388, 2.73), (0.1559, 0.7703, 2.73), (-0.7695, 0.152, 2.73), (-0.652, 0.4356, 2.73), (-0.7695, -0.1551, 2.73), (-0.4348, 0.6528, 2.73), (-0.1512, 0.7703, 2.73), (0.3035, 0.7255, 2.73), (0.5588, 0.5549, 2.73), (0.7294, 0.2996, 2.73), (0.7893, -0.001563, 2.73), (0.7294, -0.3027, 2.73), (0.5588, -0.558, 2.73), (0.3035, -0.7286, 2.73), (0.00237, -0.7885, 2.73), (-0.2988, -0.7286, 2.73), (-0.5541, -0.558, 2.73), (0.00237, 0.7854, 2.73), (-0.7846, -0.001562, 2.73), (-0.7247, 0.2996, 2.73), (-0.5956, -0.2493, 2.464), (-0.4553, 0.4561, 2.464), (-0.2453, 0.5964, 2.464), (0.362, 0.5366, 2.464), (0.5406, 0.358, 2.464), (0.6372, 0.1247, 2.464), (0.6372, -0.1278, 2.464), (0.5406, -0.3612, 2.464), (0.362, -0.5398, 2.464), (0.1286, -0.6364, 2.464), (-0.1239, -0.6364, 2.464), (-0.3572, -0.5398, 2.464), (-0.5358, -0.3612, 2.464), (0.1286, 0.6333, 2.464), (-0.6325, 0.1247, 2.464), (-0.5358, 0.358, 2.464), (-0.6325, -0.1278, 2.464), (-0.3572, 0.5366, 2.464), (-0.1239, 0.6333, 2.464), (0.2501, 0.5964, 2.464), (0.4601, 0.4561, 2.464), (0.6004, 0.2461, 2.464), (0.6497, -0.001563, 2.464), (0.6004, -0.2493, 2.464), (0.4601, -0.4593, 2.464), (0.2501, -0.5996, 2.464), (0.00237, -0.6488, 2.464), (-0.2453, -0.5996, 2.464), (-0.4553, -0.4593, 2.464), (0.00237, 0.6457, 2.464), (-0.6449, -0.001563, 2.464), (-0.5956, 0.2461, 2.464), (-0.6979, -0.2916, 2.083), (-0.5336, 0.5344, 2.083), (-0.2877, 0.6987, 2.083), (0.4234, 0.6286, 2.083), (0.6326, 0.4195, 2.083), (0.7457, 0.1463, 2.083), (0.7457, -0.1494, 2.083), (0.6326, -0.4226, 2.083), (0.4234, -0.6318, 2.083), (0.1502, -0.7449, 2.083), (-0.1455, -0.7449, 2.083), (-0.4187, -0.6318, 2.083), (-0.6278, -0.4226, 2.083), (0.1502, 0.7418, 2.083), (-0.741, 0.1463, 2.083), (-0.6278, 0.4195, 2.083), (-0.741, -0.1494, 2.083), (-0.4187, 0.6286, 2.083), (-0.1455, 0.7418, 2.083), (0.2924, 0.6987, 2.083), (0.5383, 0.5344, 2.083), (0.7026, 0.2885, 2.083), (0.7603, -0.001563, 2.083), (0.7026, -0.2916, 2.083), (0.5383, -0.5375, 2.083), (0.2924, -0.7018, 2.083), (0.00237, -0.7595, 2.083), (-0.2877, -0.7018, 2.083), (-0.5336, -0.5375, 2.083), (0.00237, 0.7564, 2.083), (-0.7556, -0.001562, 2.083), (-0.6979, 0.2885, 2.083)], [], [(576, 289, 3, 385), (577, 293, 5, 386), (578, 296, 7, 387), (579, 299, 9, 388), (580, 302, 11, 389), (581, 305, 13, 390), (582, 308, 15, 391), (583, 311, 17, 392), (584, 314, 19, 393), (585, 317, 21, 394), (586, 320, 23, 395), (587, 323, 25, 396), (588, 326, 27, 397), (589, 329, 29, 398), (590, 332, 31, 399), (591, 335, 33, 400), (592, 338, 35, 401), (593, 341, 37, 402), (594, 344, 39, 403), (595, 347, 41, 404), (596, 350, 43, 405), (597, 353, 45, 406), (598, 356, 47, 407), (599, 359, 49, 408), (600, 362, 51, 409), (601, 365, 53, 410), (602, 368, 55, 411), (603, 371, 57, 412), (604, 374, 59, 413), (605, 377, 61, 414), (606, 383, 1, 290), (607, 380, 63, 415), (0, 288, 2, 292, 4, 295, 6, 298, 8, 301, 10, 304, 12, 307, 14, 310, 16, 313, 18, 316, 20, 319, 22, 322, 24, 325, 26, 328, 28, 331, 30, 334, 32, 337, 34, 340, 36, 343, 38, 346, 40, 349, 42, 352, 44, 355, 46, 358, 48, 361, 50, 364, 52, 367, 54, 370, 56, 373, 58, 376, 60, 379, 62, 382), (608, 416, 65, 291), (609, 417, 66, 294), (610, 418, 67, 297), (611, 419, 68, 300), (612, 420, 69, 303), (613, 421, 70, 306), (614, 422, 71, 309), (615, 423, 72, 312), (616, 424, 73, 315), (617, 425, 74, 318), (618, 426, 75, 321), (619, 427, 76, 324), (620, 428, 77, 327), (621, 429, 78, 330), (622, 430, 79, 333), (623, 431, 80, 336), (624, 432, 81, 339), (625, 433, 82, 342), (626, 434, 83, 345), (627, 435, 84, 348), (628, 436, 85, 351), (629, 437, 86, 354), (630, 438, 87, 357), (631, 439, 88, 360), (632, 440, 89, 363), (633, 441, 90, 366), (634, 442, 91, 369), (635, 443, 92, 372), (636, 444, 93, 375), (637, 445, 94, 378), (638, 446, 64, 384), (639, 447, 95, 381), (61, 377, 59, 99, 98), (100, 132, 250, 253), (151, 229, 100, 122), (153, 112, 109, 123), (27, 326, 25, 243, 232), (155, 232, 117, 124), (157, 244, 108, 125), (23, 320, 21, 111, 127), (228, 246, 107, 126), (230, 96, 105, 132), (51, 362, 49, 245, 244), (231, 98, 116, 133), (243, 127, 110, 134), (3, 289, 1, 113, 112), (245, 114, 106, 135), (247, 142, 118, 136), (97, 148, 119, 137), (99, 149, 120, 138), (111, 150, 121, 139), (115, 151, 122, 141), (152, 153, 123, 104), (154, 155, 124, 103), (156, 157, 125, 102), (158, 228, 126, 101), (229, 230, 132, 100), (113, 231, 133, 140), (47, 356, 45, 115, 114), (232, 243, 134, 117), (244, 245, 135, 108), (13, 305, 11, 247, 246), (37, 341, 35, 97, 96), (246, 247, 136, 107), (96, 97, 137, 105), (730, 717, 238, 282), (140, 133, 251, 268), (98, 99, 138, 116), (127, 111, 139, 110), (724, 718, 239, 276), (112, 113, 140, 109), (114, 115, 141, 106), (117, 134, 252, 145), (9, 299, 7, 152, 142), (33, 335, 31, 154, 148), (725, 719, 240, 277), (726, 720, 241, 278), (57, 371, 55, 156, 149), (19, 314, 17, 158, 150), (108, 135, 263, 261), (43, 350, 41, 229, 151), (5, 293, 3, 112, 153), (729, 721, 242, 281), (29, 329, 27, 232, 155), (53, 365, 51, 244, 157), (107, 136, 264, 260), (15, 308, 13, 246, 228), (39, 344, 37, 96, 230), (118, 104, 257, 146), (63, 380, 61, 98, 231), (25, 323, 23, 127, 243), (105, 137, 265, 258), (49, 359, 47, 114, 245), (11, 302, 9, 142, 247), (119, 103, 256, 147), (35, 338, 33, 148, 97), (59, 374, 57, 149, 99), (640, 480, 161, 449), (641, 481, 162, 450), (642, 482, 163, 451), (643, 483, 164, 452), (644, 484, 165, 453), (645, 485, 166, 454), (646, 486, 167, 455), (647, 487, 168, 456), (648, 488, 169, 457), (649, 489, 170, 458), (650, 490, 171, 459), (651, 491, 172, 460), (652, 492, 173, 461), (653, 493, 174, 462), (654, 494, 175, 463), (655, 495, 176, 464), (656, 496, 177, 465), (657, 497, 178, 466), (658, 498, 179, 467), (659, 499, 180, 468), (660, 500, 181, 469), (661, 501, 182, 470), (662, 502, 183, 471), (663, 503, 184, 472), (664, 504, 185, 473), (665, 505, 186, 474), (666, 506, 187, 475), (667, 507, 188, 476), (668, 508, 189, 477), (669, 509, 190, 478), (670, 510, 160, 448), (671, 511, 191, 479), (672, 544, 193, 513), (673, 545, 194, 514), (674, 546, 195, 515), (675, 547, 196, 516), (676, 548, 197, 517), (677, 549, 198, 518), (678, 550, 199, 519), (679, 551, 200, 520), (680, 552, 201, 521), (681, 553, 202, 522), (682, 554, 203, 523), (683, 555, 204, 524), (684, 556, 205, 525), (685, 557, 206, 526), (686, 558, 207, 527), (687, 559, 208, 528), (688, 560, 209, 529), (689, 561, 210, 530), (690, 562, 211, 531), (691, 563, 212, 532), (692, 564, 213, 533), (693, 565, 214, 534), (694, 566, 215, 535), (695, 567, 216, 536), (696, 568, 217, 537), (697, 569, 218, 538), (698, 570, 219, 539), (699, 571, 220, 540), (700, 572, 221, 541), (701, 573, 222, 542), (702, 574, 192, 512), (703, 575, 223, 543), (116, 138, 266, 144), (21, 317, 19, 150, 111), (110, 139, 267, 143), (109, 140, 268, 262), (120, 102, 255, 233), (121, 101, 254, 234), (45, 353, 43, 151, 115), (122, 100, 253, 235), (7, 296, 5, 153, 152), (123, 109, 262, 236), (106, 141, 269, 259), (31, 332, 29, 155, 154), (142, 152, 104, 118), (55, 368, 53, 157, 156), (148, 154, 103, 119), (17, 311, 15, 228, 158), (41, 347, 39, 230, 229), (1, 383, 63, 231, 113), (124, 117, 145, 237), (149, 156, 102, 120), (125, 108, 261, 248), (150, 158, 101, 121), (126, 107, 260, 249), (132, 105, 258, 250), (133, 116, 144, 251), (134, 110, 143, 252), (135, 106, 259, 263), (136, 118, 146, 264), (137, 119, 147, 265), (138, 120, 233, 266), (139, 121, 234, 267), (141, 122, 235, 269), (104, 123, 236, 257), (103, 124, 237, 256), (102, 125, 248, 255), (101, 126, 249, 254), (728, 716, 227, 280), (727, 715, 226, 279), (723, 714, 225, 275), (720, 713, 224, 241), (735, 712, 159, 287), (734, 711, 131, 286), (733, 710, 130, 285), (732, 709, 129, 284), (731, 708, 128, 283), (721, 707, 270, 242), (719, 706, 271, 240), (718, 705, 272, 239), (717, 704, 273, 238), (716, 722, 274, 227), (715, 729, 281, 226), (714, 725, 277, 225), (713, 724, 276, 224), (712, 730, 282, 159), (711, 728, 280, 131), (710, 727, 279, 130), (709, 723, 275, 129), (708, 726, 278, 128), (707, 735, 287, 270), (706, 734, 286, 271), (705, 733, 285, 272), (704, 732, 284, 273), (722, 731, 283, 274), (544, 576, 385, 193), (192, 290, 576, 544), (290, 1, 289, 576), (545, 577, 386, 194), (193, 385, 577, 545), (385, 3, 293, 577), (546, 578, 387, 195), (194, 386, 578, 546), (386, 5, 296, 578), (547, 579, 388, 196), (195, 387, 579, 547), (387, 7, 299, 579), (548, 580, 389, 197), (196, 388, 580, 548), (388, 9, 302, 580), (549, 581, 390, 198), (197, 389, 581, 549), (389, 11, 305, 581), (550, 582, 391, 199), (198, 390, 582, 550), (390, 13, 308, 582), (551, 583, 392, 200), (199, 391, 583, 551), (391, 15, 311, 583), (552, 584, 393, 201), (200, 392, 584, 552), (392, 17, 314, 584), (553, 585, 394, 202), (201, 393, 585, 553), (393, 19, 317, 585), (554, 586, 395, 203), (202, 394, 586, 554), (394, 21, 320, 586), (555, 587, 396, 204), (203, 395, 587, 555), (395, 23, 323, 587), (556, 588, 397, 205), (204, 396, 588, 556), (396, 25, 326, 588), (557, 589, 398, 206), (205, 397, 589, 557), (397, 27, 329, 589), (558, 590, 399, 207), (206, 398, 590, 558), (398, 29, 332, 590), (559, 591, 400, 208), (207, 399, 591, 559), (399, 31, 335, 591), (560, 592, 401, 209), (208, 400, 592, 560), (400, 33, 338, 592), (561, 593, 402, 210), (209, 401, 593, 561), (401, 35, 341, 593), (562, 594, 403, 211), (210, 402, 594, 562), (402, 37, 344, 594), (563, 595, 404, 212), (211, 403, 595, 563), (403, 39, 347, 595), (564, 596, 405, 213), (212, 404, 596, 564), (404, 41, 350, 596), (565, 597, 406, 214), (213, 405, 597, 565), (405, 43, 353, 597), (566, 598, 407, 215), (214, 406, 598, 566), (406, 45, 356, 598), (567, 599, 408, 216), (215, 407, 599, 567), (407, 47, 359, 599), (568, 600, 409, 217), (216, 408, 600, 568), (408, 49, 362, 600), (569, 601, 410, 218), (217, 409, 601, 569), (409, 51, 365, 601), (570, 602, 411, 219), (218, 410, 602, 570), (410, 53, 368, 602), (571, 603, 412, 220), (219, 411, 603, 571), (411, 55, 371, 603), (572, 604, 413, 221), (220, 412, 604, 572), (412, 57, 374, 604), (573, 605, 414, 222), (221, 413, 605, 573), (413, 59, 377, 605), (574, 606, 290, 192), (223, 415, 606, 574), (415, 63, 383, 606), (575, 607, 415, 223), (222, 414, 607, 575), (414, 61, 380, 607), (288, 608, 291, 2), (0, 384, 608, 288), (384, 64, 416, 608), (292, 609, 294, 4), (2, 291, 609, 292), (291, 65, 417, 609), (295, 610, 297, 6), (4, 294, 610, 295), (294, 66, 418, 610), (298, 611, 300, 8), (6, 297, 611, 298), (297, 67, 419, 611), (301, 612, 303, 10), (8, 300, 612, 301), (300, 68, 420, 612), (304, 613, 306, 12), (10, 303, 613, 304), (303, 69, 421, 613), (307, 614, 309, 14), (12, 306, 614, 307), (306, 70, 422, 614), (310, 615, 312, 16), (14, 309, 615, 310), (309, 71, 423, 615), (313, 616, 315, 18), (16, 312, 616, 313), (312, 72, 424, 616), (316, 617, 318, 20), (18, 315, 617, 316), (315, 73, 425, 617), (319, 618, 321, 22), (20, 318, 618, 319), (318, 74, 426, 618), (322, 619, 324, 24), (22, 321, 619, 322), (321, 75, 427, 619), (325, 620, 327, 26), (24, 324, 620, 325), (324, 76, 428, 620), (328, 621, 330, 28), (26, 327, 621, 328), (327, 77, 429, 621), (331, 622, 333, 30), (28, 330, 622, 331), (330, 78, 430, 622), (334, 623, 336, 32), (30, 333, 623, 334), (333, 79, 431, 623), (337, 624, 339, 34), (32, 336, 624, 337), (336, 80, 432, 624), (340, 625, 342, 36), (34, 339, 625, 340), (339, 81, 433, 625), (343, 626, 345, 38), (36, 342, 626, 343), (342, 82, 434, 626), (346, 627, 348, 40), (38, 345, 627, 346), (345, 83, 435, 627), (349, 628, 351, 42), (40, 348, 628, 349), (348, 84, 436, 628), (352, 629, 354, 44), (42, 351, 629, 352), (351, 85, 437, 629), (355, 630, 357, 46), (44, 354, 630, 355), (354, 86, 438, 630), (358, 631, 360, 48), (46, 357, 631, 358), (357, 87, 439, 631), (361, 632, 363, 50), (48, 360, 632, 361), (360, 88, 440, 632), (364, 633, 366, 52), (50, 363, 633, 364), (363, 89, 441, 633), (367, 634, 369, 54), (52, 366, 634, 367), (366, 90, 442, 634), (370, 635, 372, 56), (54, 369, 635, 370), (369, 91, 443, 635), (373, 636, 375, 58), (56, 372, 636, 373), (372, 92, 444, 636), (376, 637, 378, 60), (58, 375, 637, 376), (375, 93, 445, 637), (382, 638, 384, 0), (62, 381, 638, 382), (381, 95, 446, 638), (379, 639, 381, 62), (60, 378, 639, 379), (378, 94, 447, 639), (416, 640, 449, 65), (64, 448, 640, 416), (448, 160, 480, 640), (417, 641, 450, 66), (65, 449, 641, 417), (449, 161, 481, 641), (418, 642, 451, 67), (66, 450, 642, 418), (450, 162, 482, 642), (419, 643, 452, 68), (67, 451, 643, 419), (451, 163, 483, 643), (420, 644, 453, 69), (68, 452, 644, 420), (452, 164, 484, 644), (421, 645, 454, 70), (69, 453, 645, 421), (453, 165, 485, 645), (422, 646, 455, 71), (70, 454, 646, 422), (454, 166, 486, 646), (423, 647, 456, 72), (71, 455, 647, 423), (455, 167, 487, 647), (424, 648, 457, 73), (72, 456, 648, 424), (456, 168, 488, 648), (425, 649, 458, 74), (73, 457, 649, 425), (457, 169, 489, 649), (426, 650, 459, 75), (74, 458, 650, 426), (458, 170, 490, 650), (427, 651, 460, 76), (75, 459, 651, 427), (459, 171, 491, 651), (428, 652, 461, 77), (76, 460, 652, 428), (460, 172, 492, 652), (429, 653, 462, 78), (77, 461, 653, 429), (461, 173, 493, 653), (430, 654, 463, 79), (78, 462, 654, 430), (462, 174, 494, 654), (431, 655, 464, 80), (79, 463, 655, 431), (463, 175, 495, 655), (432, 656, 465, 81), (80, 464, 656, 432), (464, 176, 496, 656), (433, 657, 466, 82), (81, 465, 657, 433), (465, 177, 497, 657), (434, 658, 467, 83), (82, 466, 658, 434), (466, 178, 498, 658), (435, 659, 468, 84), (83, 467, 659, 435), (467, 179, 499, 659), (436, 660, 469, 85), (84, 468, 660, 436), (468, 180, 500, 660), (437, 661, 470, 86), (85, 469, 661, 437), (469, 181, 501, 661), (438, 662, 471, 87), (86, 470, 662, 438), (470, 182, 502, 662), (439, 663, 472, 88), (87, 471, 663, 439), (471, 183, 503, 663), (440, 664, 473, 89), (88, 472, 664, 440), (472, 184, 504, 664), (441, 665, 474, 90), (89, 473, 665, 441), (473, 185, 505, 665), (442, 666, 475, 91), (90, 474, 666, 442), (474, 186, 506, 666), (443, 667, 476, 92), (91, 475, 667, 443), (475, 187, 507, 667), (444, 668, 477, 93), (92, 476, 668, 444), (476, 188, 508, 668), (445, 669, 478, 94), (93, 477, 669, 445), (477, 189, 509, 669), (446, 670, 448, 64), (95, 479, 670, 446), (479, 191, 510, 670), (447, 671, 479, 95), (94, 478, 671, 447), (478, 190, 511, 671), (480, 672, 513, 161), (160, 512, 672, 480), (512, 192, 544, 672), (481, 673, 514, 162), (161, 513, 673, 481), (513, 193, 545, 673), (482, 674, 515, 163), (162, 514, 674, 482), (514, 194, 546, 674), (483, 675, 516, 164), (163, 515, 675, 483), (515, 195, 547, 675), (484, 676, 517, 165), (164, 516, 676, 484), (516, 196, 548, 676), (485, 677, 518, 166), (165, 517, 677, 485), (517, 197, 549, 677), (486, 678, 519, 167), (166, 518, 678, 486), (518, 198, 550, 678), (487, 679, 520, 168), (167, 519, 679, 487), (519, 199, 551, 679), (488, 680, 521, 169), (168, 520, 680, 488), (520, 200, 552, 680), (489, 681, 522, 170), (169, 521, 681, 489), (521, 201, 553, 681), (490, 682, 523, 171), (170, 522, 682, 490), (522, 202, 554, 682), (491, 683, 524, 172), (171, 523, 683, 491), (523, 203, 555, 683), (492, 684, 525, 173), (172, 524, 684, 492), (524, 204, 556, 684), (493, 685, 526, 174), (173, 525, 685, 493), (525, 205, 557, 685), (494, 686, 527, 175), (174, 526, 686, 494), (526, 206, 558, 686), (495, 687, 528, 176), (175, 527, 687, 495), (527, 207, 559, 687), (496, 688, 529, 177), (176, 528, 688, 496), (528, 208, 560, 688), (497, 689, 530, 178), (177, 529, 689, 497), (529, 209, 561, 689), (498, 690, 531, 179), (178, 530, 690, 498), (530, 210, 562, 690), (499, 691, 532, 180), (179, 531, 691, 499), (531, 211, 563, 691), (500, 692, 533, 181), (180, 532, 692, 500), (532, 212, 564, 692), (501, 693, 534, 182), (181, 533, 693, 501), (533, 213, 565, 693), (502, 694, 535, 183), (182, 534, 694, 502), (534, 214, 566, 694), (503, 695, 536, 184), (183, 535, 695, 503), (535, 215, 567, 695), (504, 696, 537, 185), (184, 536, 696, 504), (536, 216, 568, 696), (505, 697, 538, 186), (185, 537, 697, 505), (537, 217, 569, 697), (506, 698, 539, 187), (186, 538, 698, 506), (538, 218, 570, 698), (507, 699, 540, 188), (187, 539, 699, 507), (539, 219, 571, 699), (508, 700, 541, 189), (188, 540, 700, 508), (540, 220, 572, 700), (509, 701, 542, 190), (189, 541, 701, 509), (541, 221, 573, 701), (510, 702, 512, 160), (191, 543, 702, 510), (543, 223, 574, 702), (511, 703, 543, 191), (190, 542, 703, 511), (542, 222, 575, 703), (258, 265, 717, 730), (144, 266, 718, 724), (143, 267, 719, 725), (262, 268, 720, 726), (259, 269, 721, 729), (260, 264, 716, 728), (261, 263, 715, 727), (145, 252, 714, 723), (268, 251, 713, 720), (253, 250, 712, 735), (254, 249, 711, 734), (255, 248, 710, 733), (256, 237, 709, 732), (257, 236, 708, 731), (269, 235, 707, 721), (267, 234, 706, 719), (266, 233, 705, 718), (265, 147, 704, 717), (264, 146, 722, 716), (263, 259, 729, 715), (252, 143, 725, 714), (251, 144, 724, 713), (250, 258, 730, 712), (249, 260, 728, 711), (248, 261, 727, 710), (237, 145, 723, 709), (236, 262, 726, 708), (235, 253, 735, 707), (234, 254, 734, 706), (233, 255, 733, 705), (147, 256, 732, 704), (146, 257, 731, 722), (896, 898, 750, 749), (899, 900, 740, 767), (901, 902, 745, 762), (903, 904, 764, 753), (905, 906, 755, 737), (907, 908, 757, 742), (909, 910, 751, 747), (911, 912, 739, 766), (913, 914, 744, 760), (927, 896, 749, 761), (915, 916, 763, 754), (917, 897, 758, 736), (919, 920, 756, 741), (921, 922, 752, 746), (923, 924, 738, 765), (925, 926, 743, 759), (897, 918, 748, 758), (898, 899, 767, 750), (900, 901, 762, 740), (902, 903, 753, 745), (904, 905, 737, 764), (906, 907, 742, 755), (908, 909, 747, 757), (910, 911, 766, 751), (912, 913, 760, 739), (914, 915, 754, 744), (916, 917, 736, 763), (918, 919, 741, 748), (920, 921, 746, 756), (922, 923, 765, 752), (924, 925, 759, 738), (926, 927, 761, 743), (868, 866, 783, 789), (869, 867, 779, 794), (871, 890, 777, 799), (873, 870, 772, 781), (865, 864, 786, 774), (875, 872, 791, 775), (877, 874, 796, 769), (879, 876, 784, 788), (881, 878, 778, 793), (883, 880, 780, 798), (885, 882, 771, 782), (887, 884, 790, 773), (889, 886, 795, 768), (864, 888, 785, 786), (893, 865, 774, 792), (895, 892, 776, 797), (866, 894, 770, 783), (867, 868, 789, 779), (891, 869, 794, 787), (870, 871, 799, 772), (872, 873, 781, 791), (874, 875, 775, 796), (876, 877, 769, 784), (878, 879, 788, 778), (880, 881, 793, 780), (882, 883, 798, 771), (884, 885, 782, 790), (886, 887, 773, 795), (888, 889, 768, 785), (890, 891, 787, 777), (892, 893, 792, 776), (894, 895, 797, 770), (803, 860, 999, 992), (850, 840, 823, 813), (856, 835, 828, 807), (862, 847, 816, 801), (843, 853, 810, 820), (838, 851, 812, 825), (833, 860, 803, 830), (849, 841, 822, 814), (858, 836, 827, 805), (863, 846, 817, 800), (844, 854, 809, 819), (839, 855, 808, 824), (834, 861, 802, 829), (848, 842, 821, 815), (852, 837, 826, 811), (854, 832, 831, 809), (859, 850, 813, 804), (845, 857, 806, 818), (840, 856, 807, 823), (835, 862, 801, 828), (847, 843, 820, 816), (853, 838, 825, 810), (851, 833, 830, 812), (860, 849, 814, 803), (841, 858, 805, 822), (836, 863, 800, 827), (846, 845, 818, 817), (857, 839, 824, 806), (855, 834, 829, 808), (861, 848, 815, 802), (842, 852, 811, 821), (837, 844, 819, 826), (748, 758, 854, 844), (832, 859, 804, 831), (767, 750, 846, 863), (762, 740, 836, 858), (753, 745, 841, 849), (737, 764, 860, 833), (742, 755, 851, 838), (747, 757, 853, 843), (766, 751, 847, 862), (760, 739, 835, 856), (754, 744, 840, 850), (736, 763, 859, 832), (741, 748, 844, 837), (746, 756, 852, 842), (765, 752, 848, 861), (759, 738, 834, 855), (761, 743, 839, 857), (750, 749, 845, 846), (740, 767, 863, 836), (745, 762, 858, 841), (764, 753, 849, 860), (755, 737, 833, 851), (757, 742, 838, 853), (751, 747, 843, 847), (739, 766, 862, 835), (744, 760, 856, 840), (749, 761, 857, 845), (763, 754, 850, 859), (758, 736, 832, 854), (756, 741, 837, 852), (752, 746, 842, 848), (738, 765, 861, 834), (743, 759, 855, 839), (945, 929, 866, 868), (946, 930, 867, 869), (947, 941, 890, 871), (948, 931, 870, 873), (944, 928, 864, 865), (949, 932, 872, 875), (950, 933, 874, 877), (951, 934, 876, 879), (952, 935, 878, 881), (953, 936, 880, 883), (954, 937, 882, 885), (955, 938, 884, 887), (956, 939, 886, 889), (928, 940, 888, 864), (958, 944, 865, 893), (959, 942, 892, 895), (929, 943, 894, 866), (930, 945, 868, 867), (957, 946, 869, 891), (931, 947, 871, 870), (932, 948, 873, 872), (933, 949, 875, 874), (934, 950, 877, 876), (935, 951, 879, 878), (936, 952, 881, 880), (937, 953, 883, 882), (938, 954, 885, 884), (939, 955, 887, 886), (940, 956, 889, 888), (941, 957, 891, 890), (942, 958, 893, 892), (943, 959, 895, 894), (786, 785, 898, 896), (768, 795, 900, 899), (773, 790, 902, 901), (782, 771, 904, 903), (798, 780, 906, 905), (793, 778, 908, 907), (788, 784, 910, 909), (769, 796, 912, 911), (775, 791, 914, 913), (774, 786, 896, 927), (781, 772, 916, 915), (799, 777, 897, 917), (794, 779, 920, 919), (789, 783, 922, 921), (770, 797, 924, 923), (776, 792, 926, 925), (777, 787, 918, 897), (785, 768, 899, 898), (795, 773, 901, 900), (790, 782, 903, 902), (771, 798, 905, 904), (780, 793, 907, 906), (778, 788, 909, 908), (784, 769, 911, 910), (796, 775, 913, 912), (791, 781, 915, 914), (772, 799, 917, 916), (787, 794, 919, 918), (779, 789, 921, 920), (783, 770, 923, 922), (797, 776, 925, 924), (792, 774, 927, 926), (1105, 1089, 929, 945), (1106, 1090, 930, 946), (1107, 1101, 941, 947), (1108, 1091, 931, 948), (1104, 1088, 928, 944), (1109, 1092, 932, 949), (1110, 1093, 933, 950), (1111, 1094, 934, 951), (1112, 1095, 935, 952), (1113, 1096, 936, 953), (1114, 1097, 937, 954), (1115, 1098, 938, 955), (1116, 1099, 939, 956), (1088, 1100, 940, 928), (1118, 1104, 944, 958), (1119, 1102, 942, 959), (1089, 1103, 943, 929), (1090, 1105, 945, 930), (1117, 1106, 946, 957), (1091, 1107, 947, 931), (1092, 1108, 948, 932), (1093, 1109, 949, 933), (1094, 1110, 950, 934), (1095, 1111, 951, 935), (1096, 1112, 952, 936), (1097, 1113, 953, 937), (1098, 1114, 954, 938), (1099, 1115, 955, 939), (1100, 1116, 956, 940), (1101, 1117, 957, 941), (1102, 1118, 958, 942), (1103, 1119, 959, 943), (1169, 1153, 961, 977), (1170, 1154, 962, 978), (1171, 1165, 973, 979), (1172, 1155, 963, 980), (1168, 1152, 960, 976), (1173, 1156, 964, 981), (1174, 1157, 965, 982), (1175, 1158, 966, 983), (1176, 1159, 967, 984), (1177, 1160, 968, 985), (1178, 1161, 969, 986), (1179, 1162, 970, 987), (1180, 1163, 971, 988), (1152, 1164, 972, 960), (1182, 1168, 976, 990), (1183, 1166, 974, 991), (1153, 1167, 975, 961), (1154, 1169, 977, 962), (1181, 1170, 978, 989), (1155, 1171, 979, 963), (1156, 1172, 980, 964), (1157, 1173, 981, 965), (1158, 1174, 982, 966), (1159, 1175, 983, 967), (1160, 1176, 984, 968), (1161, 1177, 985, 969), (1162, 1178, 986, 970), (1163, 1179, 987, 971), (1164, 1180, 988, 972), (1165, 1181, 989, 973), (1166, 1182, 990, 974), (1167, 1183, 991, 975), (825, 812, 993, 994), (860, 833, 996, 999), (833, 851, 998, 996), (812, 830, 995, 993), (830, 803, 992, 995), (851, 838, 997, 998), (838, 825, 994, 997), (998, 997, 994, 993, 995, 992, 999, 996), (862, 801, 1000, 1007), (853, 843, 1004, 1006), (810, 853, 1006, 1001), (801, 816, 1002, 1000), (843, 847, 1005, 1004), (816, 820, 1003, 1002), (847, 862, 1007, 1005), (820, 810, 1001, 1003), (1005, 1007, 1000, 1002, 1003, 1001, 1006, 1004), (856, 840, 1013, 1015), (850, 813, 1009, 1014), (813, 823, 1010, 1009), (828, 835, 1012, 1011), (840, 850, 1014, 1013), (823, 807, 1008, 1010), (807, 828, 1011, 1008), (835, 856, 1015, 1012), (1013, 1014, 1009, 1010, 1008, 1011, 1012, 1015), (844, 819, 1018, 1021), (832, 854, 1022, 1020), (819, 809, 1017, 1018), (854, 844, 1021, 1022), (859, 804, 1016, 1023), (809, 831, 1019, 1017), (831, 804, 1016, 1019), (859, 832, 1020, 1023), (1022, 1021, 1018, 1017, 1019, 1016, 1023, 1020), (842, 848, 1030, 1029), (848, 815, 1025, 1030), (811, 826, 1027, 1024), (826, 837, 1028, 1027), (837, 852, 1031, 1028), (815, 821, 1026, 1025), (852, 842, 1029, 1031), (821, 811, 1024, 1026), (1029, 1030, 1025, 1026, 1024, 1027, 1028, 1031), (808, 829, 1035, 1033), (829, 802, 1032, 1035), (839, 824, 1034, 1037), (861, 834, 1036, 1039), (802, 861, 1039, 1032), (834, 855, 1038, 1036), (824, 808, 1033, 1034), (855, 839, 1037, 1038), (1038, 1037, 1034, 1033, 1035, 1032, 1039, 1036), (818, 806, 1041, 1043), (817, 818, 1043, 1042), (863, 800, 1040, 1047), (845, 846, 1045, 1044), (806, 857, 1046, 1041), (857, 845, 1044, 1046), (846, 863, 1047, 1045), (800, 817, 1042, 1040), (1045, 1047, 1040, 1042, 1043, 1041, 1046, 1044), (814, 822, 1050, 1049), (822, 805, 1048, 1050), (836, 858, 1055, 1052), (805, 827, 1051, 1048), (858, 841, 1053, 1055), (841, 849, 1054, 1053), (849, 814, 1049, 1054), (827, 836, 1052, 1051), (1053, 1054, 1049, 1050, 1048, 1051, 1052, 1055), (900, 901, 902, 903, 904, 905, 906, 907, 908, 909, 910, 911, 912, 913, 914, 915, 916, 917, 897, 918, 919, 920, 921, 922, 923, 924, 925, 926, 927, 896, 898, 899), (239, 272, 1057, 1073), (224, 276, 1058, 1074), (128, 278, 1069, 1075), (274, 283, 1059, 1076), (281, 242, 1056, 1072), (280, 227, 1060, 1077), (286, 131, 1061, 1078), (240, 271, 1062, 1079), (225, 277, 1063, 1080), (129, 275, 1064, 1081), (273, 284, 1065, 1082), (282, 238, 1066, 1083), (287, 159, 1067, 1084), (242, 270, 1068, 1056), (226, 281, 1072, 1086), (130, 279, 1070, 1087), (272, 285, 1071, 1057), (276, 239, 1073, 1058), (241, 224, 1074, 1085), (283, 128, 1075, 1059), (227, 274, 1076, 1060), (131, 280, 1077, 1061), (271, 286, 1078, 1062), (277, 240, 1079, 1063), (275, 225, 1080, 1064), (284, 129, 1081, 1065), (238, 273, 1082, 1066), (159, 282, 1083, 1067), (270, 287, 1084, 1068), (278, 241, 1085, 1069), (279, 226, 1086, 1070), (285, 130, 1087, 1071), (1137, 1121, 1089, 1105), (1138, 1122, 1090, 1106), (1139, 1133, 1101, 1107), (1140, 1123, 1091, 1108), (1136, 1120, 1088, 1104), (1141, 1124, 1092, 1109), (1142, 1125, 1093, 1110), (1143, 1126, 1094, 1111), (1144, 1127, 1095, 1112), (1145, 1128, 1096, 1113), (1146, 1129, 1097, 1114), (1147, 1130, 1098, 1115), (1148, 1131, 1099, 1116), (1120, 1132, 1100, 1088), (1150, 1136, 1104, 1118), (1151, 1134, 1102, 1119), (1121, 1135, 1103, 1089), (1122, 1137, 1105, 1090), (1149, 1138, 1106, 1117), (1123, 1139, 1107, 1091), (1124, 1140, 1108, 1092), (1125, 1141, 1109, 1093), (1126, 1142, 1110, 1094), (1127, 1143, 1111, 1095), (1128, 1144, 1112, 1096), (1129, 1145, 1113, 1097), (1130, 1146, 1114, 1098), (1131, 1147, 1115, 1099), (1132, 1148, 1116, 1100), (1133, 1149, 1117, 1101), (1134, 1150, 1118, 1102), (1135, 1151, 1119, 1103), (977, 961, 1121, 1137), (978, 962, 1122, 1138), (979, 973, 1133, 1139), (980, 963, 1123, 1140), (976, 960, 1120, 1136), (981, 964, 1124, 1141), (982, 965, 1125, 1142), (983, 966, 1126, 1143), (984, 967, 1127, 1144), (985, 968, 1128, 1145), (986, 969, 1129, 1146), (987, 970, 1130, 1147), (988, 971, 1131, 1148), (960, 972, 1132, 1120), (990, 976, 1136, 1150), (991, 974, 1134, 1151), (961, 975, 1135, 1121), (962, 977, 1137, 1122), (989, 978, 1138, 1149), (963, 979, 1139, 1123), (964, 980, 1140, 1124), (965, 981, 1141, 1125), (966, 982, 1142, 1126), (967, 983, 1143, 1127), (968, 984, 1144, 1128), (969, 985, 1145, 1129), (970, 986, 1146, 1130), (971, 987, 1147, 1131), (972, 988, 1148, 1132), (973, 989, 1149, 1133), (974, 990, 1150, 1134), (975, 991, 1151, 1135), (1073, 1057, 1153, 1169), (1074, 1058, 1154, 1170), (1075, 1069, 1165, 1171), (1076, 1059, 1155, 1172), (1072, 1056, 1152, 1168), (1077, 1060, 1156, 1173), (1078, 1061, 1157, 1174), (1079, 1062, 1158, 1175), (1080, 1063, 1159, 1176), (1081, 1064, 1160, 1177), (1082, 1065, 1161, 1178), (1083, 1066, 1162, 1179), (1084, 1067, 1163, 1180), (1056, 1068, 1164, 1152), (1086, 1072, 1168, 1182), (1087, 1070, 1166, 1183), (1057, 1071, 1167, 1153), (1058, 1073, 1169, 1154), (1085, 1074, 1170, 1181), (1059, 1075, 1171, 1155), (1060, 1076, 1172, 1156), (1061, 1077, 1173, 1157), (1062, 1078, 1174, 1158), (1063, 1079, 1175, 1159), (1064, 1080, 1176, 1160), (1065, 1081, 1177, 1161), (1066, 1082, 1178, 1162), (1067, 1083, 1179, 1163), (1068, 1084, 1180, 1164), (1069, 1085, 1181, 1165), (1070, 1086, 1182, 1166), (1071, 1087, 1183, 1167)])
me_cylinder_001.use_remesh_preserve_volume = False
me_cylinder_001.use_remesh_preserve_attributes = False
me_cylinder_001.use_mirror_vertex_groups = False
me_cylinder_001.update()

# ---- objects
ob_cylinder = bpy.data.objects.new('Cylinder', me_cylinder_001)
ob_lamp = bpy.data.objects.new('Lamp', light_lamp)
ob_camera = bpy.data.objects.new('Camera', cam_camera)

# ---- transforms, parenting, visibility, modifiers, constraints
ob_cylinder.location = (0.0, 0.0, 0.0)
ob_cylinder.lineart.crease_threshold = 0.0
ob_lamp.location = (4.076, 1.005, 5.904)
ob_lamp.rotation_euler = (0.6503, 0.05522, 1.866)
ob_lamp.lock_rotations_4d = False
ob_lamp.empty_display_type = 'ARROWS'
ob_lamp.color = (0.0, 0.0, 0.0, 0.0)
ob_lamp.lineart.crease_threshold = 0.0
ob_camera.location = (6.654, -6.626, 6.588)
ob_camera.rotation_euler = (1.109, 0.01082, 0.8149)
ob_camera.lock_rotations_4d = False
ob_camera.empty_display_type = 'ARROWS'
ob_camera.color = (0.0, 0.0, 0.0, 0.0)
ob_camera.display_type = 'WIRE'
ob_camera.lineart.crease_threshold = 0.0

# ---- collection membership
col_collection_1.objects.link(ob_cylinder)
col_collection_1.objects.link(ob_lamp)
col_collection_1.objects.link(ob_camera)

# ---- scene / render settings (as saved in the file)
scene.camera = ob_camera
scene.frame_start = 1; scene.frame_end = 250; scene.frame_set(52)
scene.render.engine = 'BLENDER_EEVEE_NEXT'
scene.render.image_settings.color_mode = 'RGB'
scene.render.image_settings.compression = 90
scene.render.resolution_percentage = 50
scene.render.dither_intensity = 0.0
scene.cycles.use_denoising = False
scene.cycles.samples = 10
scene.cycles.sampling_pattern = 'TABULATED_SOBOL'
scene.cycles.light_sampling_threshold = 0.0
scene.cycles.use_adaptive_sampling = False
scene.cycles.use_light_tree = False
scene.cycles.blur_glossy = 0.0
scene.cycles.volume_bounces = 1
scene.cycles.pixel_filter_type = 'GAUSSIAN'
scene.cycles.sample_clamp_indirect = 0.0
scene.view_settings.view_transform = 'Standard'
bpy.context.view_layer.update()
